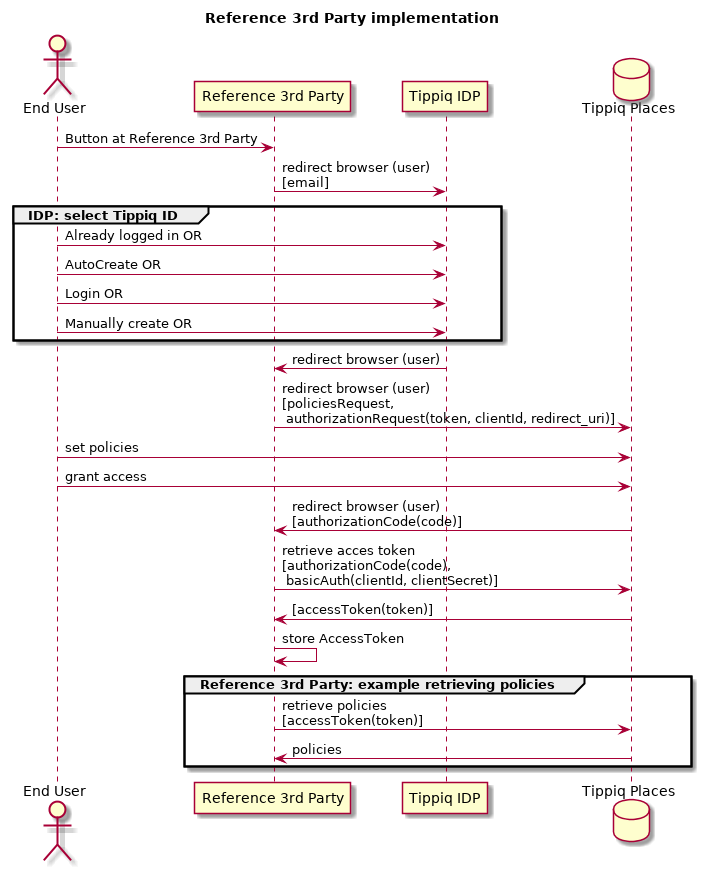

The diagram above was rendered by PlantUML. Its source (embedded in the PNG):
@startuml
title Reference 3rd Party implementation
'caption Diagram Reference 3rd Party implementation

actor "End User" as user
participant "Reference 3rd Party" as sp
participant "Tippiq IDP" as idp
database "Tippiq Places" as TippiqPlaces

user -> sp: Button at Reference 3rd Party

sp -> idp: redirect browser (user)\n[email]
group IDP: select Tippiq ID
  user -> idp: Already logged in OR
  user -> idp: AutoCreate OR
  user -> idp: Login OR
  user -> idp: Manually create OR
end
idp -> sp: redirect browser (user)

sp -> TippiqPlaces: redirect browser (user)\n[policiesRequest,\n authorizationRequest(token, clientId, redirect_uri)]
user -> TippiqPlaces: set policies
user -> TippiqPlaces: grant access
TippiqPlaces -> sp: redirect browser (user)\n[authorizationCode(code)]

sp -> TippiqPlaces: retrieve acces token\n[authorizationCode(code),\n basicAuth(clientId, clientSecret)]
TippiqPlaces -> sp: [accessToken(token)]
sp -> sp: store AccessToken

group Reference 3rd Party: example retrieving policies
  sp -> TippiqPlaces: retrieve policies\n[accessToken(token)]
  TippiqPlaces -> sp: policies
end

@enduml